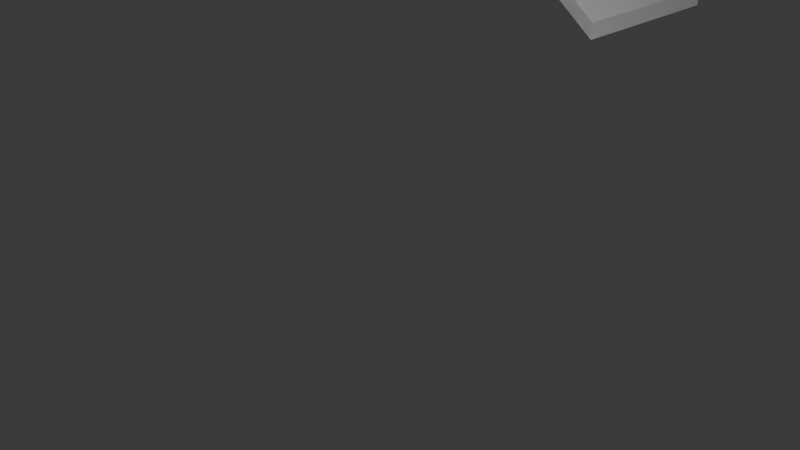 # Source: Stairway.blend  (saved by Blender 4.0.36; exported with 4.5.12 LTS)
import bpy
from mathutils import Matrix  # noqa: F401  (used for matrix-valued properties, if any)

bpy.ops.wm.read_factory_settings(use_empty=True)
scene = bpy.context.scene
scene.name = 'Scene'

# ---- collections
col_collection = bpy.data.collections.new('Collection'); scene.collection.children.link(col_collection)

# ---- materials (node trees are filled in below, after node groups)
mat_material = bpy.data.materials.new('Material')
mat_material.alpha_threshold = 0.0
mat_material.use_transparent_shadow = False
mat_material.roughness = 0.5
mat_material.line_color = (0.0, 0.0, 0.0, 1.0)

# ---- material node trees
mat_material.use_nodes = True; mat_material.node_tree.nodes.clear()
_N = mat_material.node_tree.nodes; _L = mat_material.node_tree.links
n0 = _N.new('ShaderNodeOutputMaterial'); n0.name = 'Material Output'; n0.location = (300, 300)
n1 = _N.new('ShaderNodeBsdfPrincipled'); n1.name = 'Principled BSDF'; n1.location = (10, 300)
n1.inputs[3].default_value = 1.45
_L.new(n1.outputs[0], n0.inputs[0])
n0.is_active_output = True

# ---- world
world_world = bpy.data.worlds.new('World'); scene.world = world_world
world_world.use_nodes = True; world_world.node_tree.nodes.clear()
_N = world_world.node_tree.nodes; _L = world_world.node_tree.links
n0 = _N.new('ShaderNodeOutputWorld'); n0.name = 'World Output'; n0.location = (300, 300)
n1 = _N.new('ShaderNodeBackground'); n1.name = 'Background'; n1.location = (10, 300)
n1.inputs[0].default_value = (0.05088, 0.05088, 0.05088, 1.0)
_L.new(n1.outputs[0], n0.inputs[0])
n0.is_active_output = True
world_world.color = (0.05088, 0.05088, 0.05088)
world_world.use_sun_shadow = False
world_world.sun_shadow_jitter_overblur = 0.0

# ---- cameras
cam_camera = bpy.data.cameras.new('Camera')
cam_camera.clip_end = 100.0
cam_camera.ortho_scale = 7.314

# ---- lights
light_light = bpy.data.lights.new('Light', 'POINT')
light_light.transmission_factor = 0.0
light_light.use_soft_falloff = False
light_light.energy = 1000.0
light_light.shadow_soft_size = 0.1
light_light.shadow_maximum_resolution = 0.006
light_light.use_absolute_resolution = True

# ---- meshes
me_cube = bpy.data.meshes.new('Cube')
me_cube.from_pydata([(-7.0, 2.0, 5.013), (-7.0, 2.0, 4.731), (-10.0, 2.0, 5.013), (-10.0, 2.0, 4.731), (-7.0, -2.0, 5.013), (-7.0, -2.0, 4.731), (-10.0, -2.0, 5.013), (-10.0, -2.0, 4.731), (-2.0, 2.0, 8.013), (-2.0, 2.0, 7.731), (-2.0, -2.0, 8.013), (-2.0, -2.0, 7.731), (0.0, 2.0, 8.013), (0.0, 2.0, 7.731), (0.0, -2.0, 8.013), (0.0, -2.0, 7.731), (-2.0, -7.0, 11.01), (-2.0, -7.0, 10.73), (0.0, -7.0, 11.01), (0.0, -7.0, 10.73), (-7.0, 1.0, 11.01), (-7.0, 1.0, 10.73), (-10.0, 1.0, 11.01), (-10.0, 1.0, 10.73), (-7.0, 7.0, 11.01), (-7.0, 7.0, 10.73), (-10.0, 7.0, 11.01), (-10.0, 7.0, 10.73), (-7.0, 10.0, 11.01), (-7.0, 10.0, 10.73), (-10.0, 10.0, 11.01), (-10.0, 10.0, 10.73), (-2.0, 7.0, 11.01), (-2.0, 7.0, 10.73), (-2.0, 10.0, 11.01), (-2.0, 10.0, 10.73), (0.0, 7.0, 11.01), (0.0, 7.0, 10.73), (0.0, 10.0, 11.01), (0.0, 10.0, 10.73), (-2.0, -7.0, 11.01), (-2.0, -7.0, 10.73), (0.0, -7.0, 11.01), (0.0, -7.0, 10.73), (-2.0, -10.0, 11.01), (-2.0, -10.0, 10.73), (0.0, -10.0, 11.01), (0.0, -10.0, 10.73), (-7.0, -7.0, 11.01), (-7.0, -7.0, 10.73), (-10.0, -7.0, 11.01), (-10.0, -7.0, 10.73), (-7.0, -10.0, 11.01), (-7.0, -10.0, 10.73), (-10.0, -10.0, 11.01), (-10.0, -10.0, 10.73), (-7.0, -1.0, 11.01), (-7.0, -1.0, 10.73), (-10.0, -1.0, 11.01), (-10.0, -1.0, 10.73), (-7.0, -7.0, 3.013), (-7.0, -7.0, 2.731), (-10.0, -7.0, 3.013), (-10.0, -7.0, 2.731), (-7.0, -10.0, 3.013), (-7.0, -10.0, 2.731), (-10.0, -10.0, 3.013), (-10.0, -10.0, 2.731), (-3.0, -7.0, -0.004507), (-3.0, -7.0, -0.2863), (-3.0, -10.0, -0.004507), (-3.0, -10.0, -0.2863), (-7.0, 7.0, 3.013), (-7.0, 7.0, 2.731), (-10.0, 7.0, 3.013), (-10.0, 7.0, 2.731), (-7.0, 10.0, 3.013), (-7.0, 10.0, 2.731), (-10.0, 10.0, 3.013), (-10.0, 10.0, 2.731), (-3.0, 7.0, 0.01332), (-3.0, 7.0, -0.2685), (-3.0, 10.0, 0.01332), (-3.0, 10.0, -0.2685), (7.0, 2.0, 5.013), (7.0, 2.0, 4.731), (10.0, 2.0, 5.013), (10.0, 2.0, 4.731), (7.0, -2.0, 5.013), (7.0, -2.0, 4.731), (10.0, -2.0, 5.013), (10.0, -2.0, 4.731), (2.0, 2.0, 8.013), (2.0, 2.0, 7.731), (2.0, -2.0, 8.013), (2.0, -2.0, 7.731), (2.0, -7.0, 11.01), (2.0, -7.0, 10.73), (7.0, 1.0, 11.01), (7.0, 1.0, 10.73), (10.0, 1.0, 11.01), (10.0, 1.0, 10.73), (7.0, 7.0, 11.01), (7.0, 7.0, 10.73), (10.0, 7.0, 11.01), (10.0, 7.0, 10.73), (7.0, 10.0, 11.01), (7.0, 10.0, 10.73), (10.0, 10.0, 11.01), (10.0, 10.0, 10.73), (2.0, 7.0, 11.01), (2.0, 7.0, 10.73), (2.0, 10.0, 11.01), (2.0, 10.0, 10.73), (2.0, -7.0, 11.01), (2.0, -7.0, 10.73), (2.0, -10.0, 11.01), (2.0, -10.0, 10.73), (7.0, -7.0, 11.01), (7.0, -7.0, 10.73), (10.0, -7.0, 11.01), (10.0, -7.0, 10.73), (7.0, -10.0, 11.01), (7.0, -10.0, 10.73), (10.0, -10.0, 11.01), (10.0, -10.0, 10.73), (7.0, -1.0, 11.01), (7.0, -1.0, 10.73), (10.0, -1.0, 11.01), (10.0, -1.0, 10.73), (7.0, -7.0, 3.013), (7.0, -7.0, 2.731), (10.0, -7.0, 3.013), (10.0, -7.0, 2.731), (7.0, -10.0, 3.013), (7.0, -10.0, 2.731), (10.0, -10.0, 3.013), (10.0, -10.0, 2.731), (3.0, -7.0, -0.004507), (3.0, -7.0, -0.2863), (3.0, -10.0, -0.004507), (3.0, -10.0, -0.2863), (7.0, 7.0, 3.013), (7.0, 7.0, 2.731), (10.0, 7.0, 3.013), (10.0, 7.0, 2.731), (7.0, 10.0, 3.013), (7.0, 10.0, 2.731), (10.0, 10.0, 3.013), (10.0, 10.0, 2.731), (3.0, 7.0, 0.01332), (3.0, 7.0, -0.2685), (3.0, 10.0, 0.01332), (3.0, 10.0, -0.2685)], [], [(0, 2, 6, 4), (4, 6, 62, 60), (2, 3, 7, 6), (3, 1, 5, 7), (5, 1, 9, 11), (8, 10, 14, 12), (0, 4, 10, 8), (1, 0, 8, 9), (4, 5, 11, 10), (13, 12, 14, 15), (12, 36, 32, 8), (11, 9, 13, 15), (15, 14, 18, 19), (10, 11, 17, 16), (14, 10, 16, 18), (11, 15, 19, 17), (21, 23, 27, 25), (26, 24, 28, 30), (23, 22, 26, 27), (22, 20, 24, 26), (20, 21, 25, 24), (28, 29, 31, 30), (24, 25, 33, 32), (25, 27, 31, 29), (27, 26, 30, 31), (35, 34, 38, 39), (25, 29, 35, 33), (28, 24, 32, 34), (29, 28, 34, 35), (36, 37, 39, 38), (34, 32, 36, 38), (13, 9, 33, 37), (33, 35, 39, 37), (13, 37, 36, 12), (9, 8, 32, 33), (42, 40, 44, 46), (44, 45, 47, 46), (41, 43, 47, 45), (43, 42, 46, 47), (23, 21, 57, 59), (41, 45, 53, 49), (21, 20, 56, 57), (20, 22, 58, 56), (22, 23, 59, 58), (53, 52, 54, 55), (51, 49, 53, 55), (50, 51, 55, 54), (48, 50, 54, 52), (17, 49, 48, 16), (44, 40, 48, 52), (45, 44, 52, 53), (51, 59, 57, 49), (51, 50, 58, 59), (50, 48, 56, 58), (49, 57, 56, 48), (63, 61, 65, 67), (6, 7, 63, 62), (7, 5, 61, 63), (5, 4, 60, 61), (65, 64, 66, 67), (64, 65, 71, 70), (60, 62, 66, 64), (62, 63, 67, 66), (69, 68, 70, 71), (61, 60, 68, 69), (60, 64, 70, 68), (65, 61, 69, 71), (43, 41, 40, 42), (1, 3, 75, 73), (74, 72, 76, 78), (0, 1, 73, 72), (2, 0, 72, 74), (3, 2, 74, 75), (77, 79, 78, 76), (75, 74, 78, 79), (73, 75, 79, 77), (77, 76, 82, 83), (80, 81, 83, 82), (73, 77, 83, 81), (72, 73, 81, 80), (76, 72, 80, 82), (6, 4, 5, 7), (84, 88, 90, 86), (88, 130, 132, 90), (86, 90, 91, 87), (87, 91, 89, 85), (89, 95, 93, 85), (92, 12, 14, 94), (84, 92, 94, 88), (85, 93, 92, 84), (88, 94, 95, 89), (12, 92, 110, 36), (95, 15, 13, 93), (94, 96, 97, 95), (14, 18, 96, 94), (95, 97, 19, 15), (99, 103, 105, 101), (104, 108, 106, 102), (101, 105, 104, 100), (100, 104, 102, 98), (98, 102, 103, 99), (106, 108, 109, 107), (102, 110, 111, 103), (103, 107, 109, 105), (105, 109, 108, 104), (113, 39, 38, 112), (103, 111, 113, 107), (106, 112, 110, 102), (107, 113, 112, 106), (112, 38, 36, 110), (13, 37, 111, 93), (111, 37, 39, 113), (93, 111, 110, 92), (42, 46, 116, 114), (116, 46, 47, 117), (115, 117, 47, 43), (101, 129, 127, 99), (115, 119, 123, 117), (99, 127, 126, 98), (98, 126, 128, 100), (100, 128, 129, 101), (123, 125, 124, 122), (121, 125, 123, 119), (120, 124, 125, 121), (118, 122, 124, 120), (97, 96, 118, 119), (116, 122, 118, 114), (117, 123, 122, 116), (121, 119, 127, 129), (121, 129, 128, 120), (120, 128, 126, 118), (119, 118, 126, 127), (133, 137, 135, 131), (90, 132, 133, 91), (91, 133, 131, 89), (89, 131, 130, 88), (135, 137, 136, 134), (134, 140, 141, 135), (130, 134, 136, 132), (132, 136, 137, 133), (139, 141, 140, 138), (131, 139, 138, 130), (130, 138, 140, 134), (135, 141, 139, 131), (43, 42, 114, 115), (85, 143, 145, 87), (144, 148, 146, 142), (84, 142, 143, 85), (86, 144, 142, 84), (87, 145, 144, 86), (147, 146, 148, 149), (145, 149, 148, 144), (143, 147, 149, 145), (147, 153, 152, 146), (150, 152, 153, 151), (143, 151, 153, 147), (142, 150, 151, 143), (146, 152, 150, 142), (90, 91, 89, 88)])
_uv = me_cube.uv_layers.new(name='UVMap')
_uv.uv.foreach_set('vector', [0.625, 0.0, 0.625, 0.0, 0.625, 0.0, 0.625, 0.0, 0.625, 0.0, 0.625, 0.0, 0.625, 0.0, 0.625, 0.0, 0.625, 0.0, 0.625, 0.0, 0.625, 0.0, 0.625, 0.0, 0.625, 0.0, 0.625, 0.0, 0.625, 0.0, 0.625, 0.0, 0.625, 0.0, 0.625, 0.0, 0.625, 0.0, 0.625, 0.0, 0.625, 0.0, 0.625, 0.0, 0.625, 0.0, 0.625, 0.0, 0.625, 0.0, 0.625, 0.0, 0.625, 0.0, 0.625, 0.0, 0.625, 1.0, 0.625, 0.0, 0.625, 0.0, 0.625, 1.0, 0.625, 0.0, 0.625, 1.0, 0.625, 1.0, 0.625, 0.0, 0.625, 1.0, 0.625, 0.0, 0.625, 0.0, 0.625, 1.0, 0.625, 0.0, 0.625, 0.0, 0.625, 0.0, 0.625, 0.0, 0.625, 0.0, 0.625, 0.0, 0.625, 0.0, 0.625, 0.0, 0.625, 1.0, 0.625, 0.0, 0.625, 0.0, 0.625, 1.0, 0.625, 0.0, 0.625, 1.0, 0.625, 1.0, 0.625, 0.0, 0.625, 0.0, 0.625, 0.0, 0.625, 0.0, 0.625, 0.0, 0.625, 0.0, 0.625, 0.0, 0.625, 0.0, 0.625, 0.0, 0.625, 0.0, 0.625, 0.0, 0.625, 0.0, 0.625, 0.0, 0.625, 0.0, 0.625, 0.0, 0.625, 0.0, 0.625, 0.0, 0.625, 1.0, 0.625, 0.0, 0.625, 0.0, 0.625, 1.0, 0.625, 0.0, 0.625, 0.0, 0.625, 0.0, 0.625, 0.0, 0.625, 0.0, 0.625, 1.0, 0.625, 1.0, 0.625, 0.0, 0.625, 0.0, 0.625, 1.0, 0.625, 1.0, 0.625, 0.0, 0.625, 0.0, 0.625, 1.0, 0.625, 1.0, 0.625, 0.0, 0.625, 0.0, 0.625, 0.0, 0.625, 0.0, 0.625, 0.0, 0.625, 1.0, 0.625, 0.0, 0.625, 0.0, 0.625, 1.0, 0.625, 1.0, 0.625, 0.0, 0.625, 0.0, 0.625, 1.0, 0.625, 0.0, 0.625, 0.0, 0.625, 0.0, 0.625, 0.0, 0.625, 0.0, 0.625, 0.0, 0.625, 0.0, 0.625, 0.0, 0.625, 1.0, 0.625, 0.0, 0.625, 0.0, 0.625, 1.0, 0.625, 0.0, 0.625, 1.0, 0.625, 1.0, 0.625, 0.0, 0.625, 0.0, 0.625, 0.0, 0.625, 0.0, 0.625, 0.0, 0.625, 0.0, 0.625, 0.0, 0.625, 0.0, 0.625, 0.0, 0.625, 0.0, 0.625, 0.0, 0.625, 0.0, 0.625, 0.0, 0.625, 0.0, 0.625, 0.0, 0.625, 0.0, 0.625, 0.0, 0.625, 0.0, 0.625, 0.0, 0.625, 0.0, 0.625, 0.0, 0.625, 0.0, 0.625, 0.0, 0.625, 0.0, 0.625, 0.0, 0.625, 0.0, 0.625, 1.0, 0.625, 1.0, 0.625, 0.0, 0.625, 0.0, 0.625, 0.0, 0.625, 0.0, 0.625, 0.0, 0.625, 1.0, 0.625, 0.0, 0.625, 0.0, 0.625, 1.0, 0.625, 0.0, 0.625, 0.0, 0.625, 0.0, 0.625, 0.0, 0.625, 0.0, 0.625, 0.0, 0.625, 0.0, 0.625, 0.0, 0.625, 1.0, 0.625, 0.0, 0.625, 0.0, 0.625, 1.0, 0.625, 0.0, 0.625, 0.0, 0.625, 0.0, 0.625, 0.0, 0.625, 0.0, 0.625, 1.0, 0.625, 1.0, 0.625, 0.0, 0.625, 0.0, 0.625, 0.0, 0.625, 0.0, 0.625, 0.0, 0.625, 0.0, 0.625, 0.0, 0.625, 0.0, 0.625, 0.0, 0.625, 0.0, 0.625, 1.0, 0.625, 1.0, 0.625, 0.0, 0.625, 0.0, 0.625, 0.0, 0.625, 0.0, 0.625, 0.0, 0.625, 1.0, 0.625, 1.0, 0.625, 0.0, 0.625, 0.0, 0.625, 0.0, 0.625, 0.0, 0.625, 0.0, 0.625, 0.0, 0.625, 0.0, 0.625, 0.0, 0.625, 0.0, 0.625, 0.0, 0.625, 0.0, 0.625, 0.0, 0.625, 0.0, 0.625, 0.0, 0.625, 0.0, 0.625, 0.0, 0.625, 0.0, 0.625, 0.0, 0.625, 0.0, 0.625, 0.0, 0.625, 0.0, 0.625, 0.0, 0.625, 0.0, 0.625, 0.0, 0.625, 0.0, 0.625, 0.0, 0.625, 0.0, 0.625, 0.0, 0.625, 0.0, 0.625, 0.0, 0.625, 0.0, 0.625, 0.0, 0.625, 0.0, 0.625, 0.0, 0.625, 0.0, 0.625, 0.0, 0.625, 0.0, 0.625, 0.0, 0.625, 1.0, 0.625, 0.0, 0.625, 0.0, 0.625, 1.0, 0.625, 1.0, 0.625, 0.0, 0.625, 0.0, 0.625, 1.0, 0.625, 0.0, 0.625, 1.0, 0.625, 1.0, 0.625, 0.0, 0.625, 0.0, 0.625, 0.0, 0.625, 0.0, 0.625, 0.0, 0.625, 0.0, 0.625, 0.0, 0.625, 0.0, 0.625, 0.0, 0.625, 1.0, 0.625, 0.0, 0.625, 0.0, 0.625, 1.0, 0.625, 1.0, 0.625, 0.0, 0.625, 0.0, 0.625, 1.0, 0.625, 0.0, 0.625, 0.0, 0.625, 0.0, 0.625, 0.0, 0.625, 0.0, 0.625, 0.0, 0.625, 0.0, 0.625, 0.0, 0.625, 0.0, 0.625, 0.0, 0.625, 0.0, 0.625, 0.0, 0.625, 0.0, 0.625, 0.0, 0.625, 0.0, 0.625, 0.0, 0.625, 0.0, 0.625, 0.0, 0.625, 0.0, 0.625, 0.0, 0.625, 0.0, 0.625, 1.0, 0.625, 1.0, 0.625, 0.0, 0.625, 0.0, 0.625, 0.0, 0.625, 0.0, 0.625, 0.0, 0.625, 0.0, 0.625, 0.0, 0.625, 0.0, 0.625, 0.0, 0.625, 0.0, 0.625, 0.0, 0.625, 0.0, 0.625, 0.0, 0.625, 0.0, 0.625, 0.0, 0.625, 0.0, 0.625, 0.0, 0.625, 0.0, 0.625, 0.0, 0.625, 0.0, 0.625, 0.0, 0.625, 0.0, 0.625, 0.0, 0.625, 0.0, 0.625, 0.0, 0.625, 0.0, 0.625, 1.0, 0.625, 1.0, 0.625, 0.0, 0.625, 0.0, 0.625, 0.0, 0.625, 0.0, 0.625, 0.0, 0.625, 0.0, 0.625, 1.0, 0.625, 1.0, 0.625, 0.0, 0.625, 0.0, 0.625, 0.0, 0.625, 0.0, 0.625, 0.0, 0.0, 0.0, 0.0, 0.0, 0.0, 0.0, 0.0, 0.0, 0.625, 0.0, 0.625, 0.0, 0.625, 0.0, 0.625, 0.0, 0.625, 0.0, 0.625, 0.0, 0.625, 0.0, 0.625, 0.0, 0.625, 0.0, 0.625, 0.0, 0.625, 0.0, 0.625, 0.0, 0.625, 0.0, 0.625, 0.0, 0.625, 0.0, 0.625, 0.0, 0.625, 0.0, 0.625, 0.0, 0.625, 0.0, 0.625, 0.0, 0.625, 0.0, 0.625, 0.0, 0.625, 0.0, 0.625, 0.0, 0.625, 0.0, 0.625, 0.0, 0.625, 0.0, 0.625, 0.0, 0.625, 1.0, 0.625, 1.0, 0.625, 0.0, 0.625, 0.0, 0.625, 0.0, 0.625, 0.0, 0.625, 1.0, 0.625, 1.0, 0.625, 0.0, 0.625, 0.0, 0.625, 0.0, 0.625, 0.0, 0.625, 0.0, 0.625, 0.0, 0.625, 0.0, 0.625, 0.0, 0.625, 0.0, 0.625, 0.0, 0.625, 1.0, 0.625, 1.0, 0.625, 0.0, 0.625, 0.0, 0.625, 0.0, 0.625, 0.0, 0.625, 0.0, 0.625, 0.0, 0.625, 0.0, 0.625, 0.0, 0.625, 0.0, 0.625, 0.0, 0.625, 0.0, 0.625, 0.0, 0.625, 0.0, 0.625, 0.0, 0.625, 0.0, 0.625, 0.0, 0.625, 1.0, 0.625, 1.0, 0.625, 0.0, 0.625, 0.0, 0.625, 0.0, 0.625, 0.0, 0.625, 0.0, 0.625, 0.0, 0.625, 0.0, 0.625, 0.0, 0.625, 1.0, 0.625, 1.0, 0.625, 0.0, 0.625, 0.0, 0.625, 1.0, 0.625, 1.0, 0.625, 0.0, 0.625, 0.0, 0.625, 1.0, 0.625, 1.0, 0.625, 0.0, 0.625, 0.0, 0.625, 0.0, 0.625, 0.0, 0.625, 1.0, 0.625, 1.0, 0.625, 0.0, 0.625, 0.0, 0.625, 1.0, 0.625, 1.0, 0.625, 0.0, 0.625, 0.0, 0.625, 0.0, 0.625, 0.0, 0.625, 0.0, 0.625, 0.0, 0.625, 0.0, 0.625, 0.0, 0.625, 0.0, 0.625, 0.0, 0.625, 1.0, 0.625, 1.0, 0.625, 0.0, 0.625, 0.0, 0.625, 0.0, 0.625, 0.0, 0.625, 0.0, 0.625, 0.0, 0.625, 0.0, 0.625, 0.0, 0.625, 0.0, 0.625, 0.0, 0.625, 0.0, 0.625, 0.0, 0.625, 0.0, 0.625, 0.0, 0.625, 0.0, 0.625, 0.0, 0.625, 0.0, 0.625, 0.0, 0.625, 0.0, 0.625, 0.0, 0.625, 0.0, 0.625, 0.0, 0.625, 0.0, 0.625, 0.0, 0.625, 1.0, 0.625, 1.0, 0.625, 0.0, 0.625, 0.0, 0.625, 0.0, 0.625, 0.0, 0.625, 0.0, 0.625, 0.0, 0.625, 0.0, 0.625, 0.0, 0.625, 0.0, 0.625, 0.0, 0.625, 0.0, 0.625, 0.0, 0.625, 1.0, 0.625, 1.0, 0.625, 0.0, 0.625, 0.0, 0.625, 0.0, 0.625, 0.0, 0.625, 0.0, 0.625, 0.0, 0.625, 0.0, 0.625, 0.0, 0.625, 1.0, 0.625, 1.0, 0.625, 0.0, 0.625, 0.0, 0.625, 0.0, 0.625, 0.0, 0.625, 0.0, 0.625, 0.0, 0.625, 0.0, 0.625, 0.0, 0.625, 0.0, 0.625, 0.0, 0.625, 1.0, 0.625, 1.0, 0.625, 0.0, 0.625, 0.0, 0.625, 0.0, 0.625, 0.0, 0.625, 1.0, 0.625, 0.0, 0.625, 0.0, 0.625, 1.0, 0.625, 0.0, 0.625, 0.0, 0.625, 0.0, 0.625, 0.0, 0.625, 0.0, 0.625, 0.0, 0.625, 0.0, 0.625, 0.0, 0.625, 0.0, 0.625, 0.0, 0.625, 0.0, 0.625, 0.0, 0.625, 0.0, 0.625, 0.0, 0.625, 0.0, 0.625, 0.0, 0.625, 0.0, 0.625, 0.0, 0.625, 0.0, 0.625, 0.0, 0.625, 0.0, 0.625, 0.0, 0.625, 0.0, 0.625, 0.0, 0.625, 0.0, 0.625, 0.0, 0.625, 0.0, 0.625, 0.0, 0.625, 0.0, 0.625, 0.0, 0.625, 0.0, 0.625, 0.0, 0.625, 0.0, 0.625, 0.0, 0.625, 0.0, 0.625, 0.0, 0.625, 1.0, 0.625, 1.0, 0.625, 0.0, 0.625, 0.0, 0.625, 1.0, 0.625, 1.0, 0.625, 0.0, 0.625, 0.0, 0.625, 0.0, 0.625, 0.0, 0.625, 1.0, 0.625, 1.0, 0.625, 0.0, 0.625, 0.0, 0.625, 0.0, 0.625, 0.0, 0.625, 0.0, 0.625, 0.0, 0.625, 0.0, 0.625, 0.0, 0.625, 1.0, 0.625, 1.0, 0.625, 0.0, 0.625, 0.0, 0.625, 1.0, 0.625, 1.0, 0.625, 0.0, 0.625, 0.0, 0.625, 0.0, 0.625, 0.0, 0.625, 0.0, 0.625, 0.0, 0.625, 0.0, 0.625, 0.0, 0.625, 0.0, 0.625, 0.0, 0.625, 0.0, 0.625, 0.0, 0.625, 0.0, 0.625, 0.0, 0.625, 0.0, 0.625, 0.0, 0.625, 0.0, 0.625, 0.0, 0.625, 0.0, 0.625, 0.0, 0.625, 0.0, 0.625, 0.0, 0.625, 0.0, 0.625, 0.0, 0.625, 1.0, 0.625, 1.0, 0.625, 0.0, 0.625, 0.0, 0.625, 0.0, 0.625, 0.0, 0.625, 0.0, 0.625, 0.0, 0.625, 0.0, 0.625, 0.0, 0.625, 0.0, 0.625, 0.0, 0.625, 0.0, 0.625, 0.0, 0.625, 0.0, 0.625, 0.0, 0.625, 0.0, 0.625, 0.0, 0.625, 0.0, 0.625, 0.0, 0.625, 0.0, 0.625, 0.0, 0.625, 0.0, 0.625, 0.0, 0.625, 0.0, 0.625, 0.0, 0.625, 0.0, 0.625, 0.0, 0.625, 1.0, 0.625, 1.0, 0.625, 0.0, 0.625, 0.0, 0.625, 0.0, 0.625, 0.0, 0.625, 0.0, 0.625, 0.0, 0.625, 1.0, 0.625, 1.0, 0.625, 0.0, 0.625, 0.0, 0.625, 0.0, 0.625, 0.0, 0.0, 0.0, 0.0, 0.0, 0.0, 0.0, 0.0, 0.0])
me_cube.materials.append(mat_material)
me_cube.use_mirror_vertex_groups = False
me_cube.update()

# ---- objects
ob_cube = bpy.data.objects.new('Cube', me_cube)
ob_light = bpy.data.objects.new('Light', light_light)
ob_camera = bpy.data.objects.new('Camera', cam_camera)

# ---- transforms, parenting, visibility, modifiers, constraints
ob_cube.location = (0.0, 0.0, 0.0)
ob_cube.lock_rotations_4d = False
ob_cube.empty_display_type = 'ARROWS'
ob_cube.lineart.crease_threshold = 0.0
ob_light.location = (4.076, 1.005, 5.904)
ob_light.rotation_euler = (0.6503, 0.05522, 1.866)
ob_light.lock_rotations_4d = False
ob_light.empty_display_type = 'ARROWS'
ob_light.color = (0.0, 0.0, 0.0, 0.0)
ob_light.lineart.crease_threshold = 0.0
ob_camera.location = (7.359, -6.926, 4.958)
ob_camera.rotation_euler = (1.109, 0.0, 0.8149)
ob_camera.lock_rotations_4d = False
ob_camera.empty_display_type = 'ARROWS'
ob_camera.color = (0.0, 0.0, 0.0, 0.0)
ob_camera.display_type = 'WIRE'
ob_camera.lineart.crease_threshold = 0.0

# ---- collection membership
col_collection.objects.link(ob_cube)
col_collection.objects.link(ob_light)
col_collection.objects.link(ob_camera)

# ---- scene / render settings (as saved in the file)
scene.camera = ob_camera
scene.frame_start = 1; scene.frame_end = 250; scene.frame_set(16)
scene.render.engine = 'BLENDER_EEVEE_NEXT'
scene.cycles.sampling_pattern = 'TABULATED_SOBOL'
bpy.context.view_layer.update()

